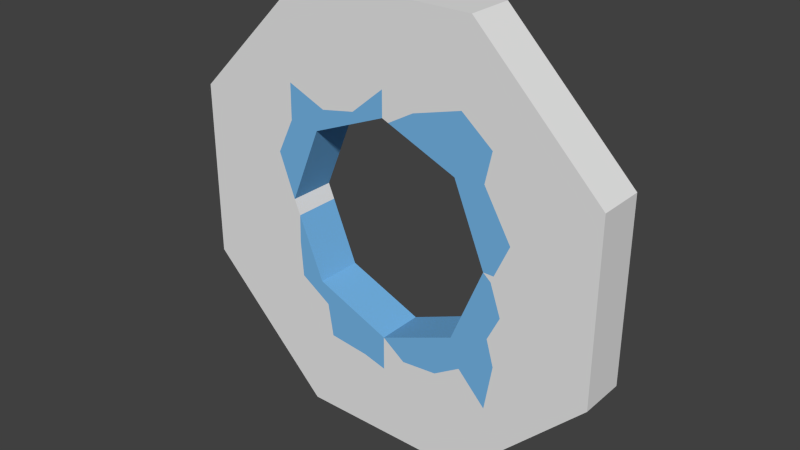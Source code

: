 # Source: wall_simple.blend  (saved by Blender 2.76.0; exported with 4.5.12 LTS)
import bpy
from mathutils import Matrix  # noqa: F401  (used for matrix-valued properties, if any)

bpy.ops.wm.read_factory_settings(use_empty=True)
scene = bpy.context.scene
scene.name = 'Scene'

# ---- collections
col_collection_1 = bpy.data.collections.new('Collection 1'); scene.collection.children.link(col_collection_1)

# ---- materials (node trees are filled in below, after node groups)
mat_breakable = bpy.data.materials.new('breakable')
mat_breakable.alpha_threshold = 0.0
mat_breakable.use_transparent_shadow = False
mat_breakable.diffuse_color = (0.1815, 0.47, 0.8, 1.0)
mat_breakable.roughness = 0.5
mat_wall = bpy.data.materials.new('wall')
mat_wall.alpha_threshold = 0.0
mat_wall.use_transparent_shadow = False
mat_wall.roughness = 0.5

# ---- material node trees

# ---- world
world_world = bpy.data.worlds.new('World'); scene.world = world_world
world_world.color = (0.05088, 0.05088, 0.05088)
world_world.use_sun_shadow = False
world_world.sun_shadow_jitter_overblur = 0.0
world_world.cycles.sampling_method = 'MANUAL'
world_world.cycles.sample_map_resolution = 256

# ---- meshes
me_cylinder_007 = bpy.data.meshes.new('Cylinder.007')
me_cylinder_007.from_pydata([(-70.71, 71.49, 21.5), (3.433e-13, 100.8, 21.5), (-100.0, 0.7832, 21.5), (-5.482e-06, 124.2, 21.5), (-72.97, 96.34, 21.5), (-11.52, 114.5, 21.5), (-99.15, 73.89, 21.5), (-115.2, 41.2, 21.5), (-98.74, 107.0, 21.5), (-30.6, 98.37, 21.5), (-62.71, 92.11, 21.5), (-11.52, 114.5, 0.0), (-3.204e-05, 100.8, 0.0), (-72.97, 96.34, 0.0), (-70.71, 71.49, 0.0), (-100.0, 0.7832, 0.0), (-3.753e-05, 124.2, 0.0), (-99.15, 73.89, 0.0), (-115.2, 41.2, 0.0), (-98.74, 107.0, 0.0), (-30.6, 98.37, 0.0), (-62.71, 92.11, 0.0)], [], [(3, 5, 1), (0, 4, 8, 6), (1, 9, 0), (2, 0, 6, 7), (10, 4, 0), (1, 5, 9), (10, 0, 9), (8, 19, 17, 6), (6, 17, 18, 7), (7, 18, 15, 2), (2, 15, 14, 0), (5, 11, 20, 9), (3, 16, 11, 5), (1, 12, 16, 3), (9, 20, 21, 10), (4, 13, 19, 8), (10, 21, 13, 4), (0, 14, 12, 1)])
_uv = me_cylinder_007.uv_layers.new(name='UVMap')
_uv.uv.foreach_set('vector', [0.5, 0.8127, 0.471, 0.7882, 0.5, 0.7537, 0.322, 0.68, 0.3163, 0.7425, 0.2514, 0.7693, 0.2504, 0.686, 0.5, 0.7537, 0.423, 0.7476, 0.322, 0.68, 0.2483, 0.502, 0.322, 0.68, 0.2504, 0.686, 0.21, 0.6037, 0.3421, 0.7319, 0.3163, 0.7425, 0.322, 0.68, 0.5, 0.7537, 0.471, 0.7882, 0.423, 0.7476, 0.3421, 0.7319, 0.322, 0.68, 0.423, 0.7476, 0.2514, 0.7693, 0.2514, 0.7693, 0.2504, 0.686, 0.2504, 0.686, 0.2504, 0.686, 0.2504, 0.686, 0.21, 0.6037, 0.21, 0.6037, 0.21, 0.6037, 0.21, 0.6037, 0.2483, 0.502, 0.2483, 0.502, 0.2483, 0.502, 0.2483, 0.502, 0.322, 0.68, 0.322, 0.68, 0.471, 0.7882, 0.471, 0.7882, 0.423, 0.7476, 0.423, 0.7476, 0.5, 0.8127, 0.5, 0.8127, 0.471, 0.7882, 0.471, 0.7882, 0.5, 0.7537, 0.5, 0.7537, 0.5, 0.8127, 0.5, 0.8127, 0.423, 0.7476, 0.423, 0.7476, 0.3421, 0.7319, 0.3421, 0.7319, 0.3163, 0.7425, 0.3163, 0.7425, 0.2514, 0.7693, 0.2514, 0.7693, 0.3421, 0.7319, 0.3421, 0.7319, 0.3163, 0.7425, 0.3163, 0.7425, 0.322, 0.68, 0.322, 0.68, 0.5, 0.7537, 0.5, 0.7537])
me_cylinder_007.materials.append(mat_breakable)
me_cylinder_007.use_remesh_preserve_volume = False
me_cylinder_007.use_remesh_preserve_attributes = False
me_cylinder_007.use_mirror_vertex_groups = False
me_cylinder_007.update()
me_cylinder_006 = bpy.data.meshes.new('Cylinder.006')
me_cylinder_006.from_pydata([(70.71, 71.49, 21.5), (100.0, 0.7832, 21.5), (75.63, 125.6, 21.5), (115.6, 13.69, 21.5), (98.09, 73.8, 21.5), (109.7, 0.7059, 21.5), (6.008, 98.29, 21.5), (104.3, 102.0, 21.5), (123.3, 30.72, 21.5), (30.34, 112.3, 21.5), (98.09, 73.8, 0.0), (70.71, 71.49, 0.0), (100.0, 0.7832, 0.0), (115.6, 13.69, 0.0), (109.7, 0.7059, 0.0), (75.63, 125.6, 0.0), (6.008, 98.29, 0.0), (104.3, 102.0, 0.0), (123.3, 30.72, 0.0), (30.34, 112.3, 0.0)], [], [(5, 3, 1), (2, 0, 4, 7), (0, 1, 3, 8, 4), (2, 9, 6, 0), (9, 19, 16, 6), (3, 13, 18, 8), (5, 14, 13, 3), (1, 12, 14, 5), (8, 18, 10, 4), (4, 10, 17, 7), (2, 15, 19, 9), (0, 11, 12, 1), (7, 17, 15, 2), (6, 16, 11, 0)])
_uv = me_cylinder_006.uv_layers.new(name='UVMap')
_uv.uv.foreach_set('vector', [0.7762, 0.5018, 0.791, 0.5345, 0.7517, 0.502, 0.6904, 0.8161, 0.678, 0.68, 0.7469, 0.6858, 0.7626, 0.7567, 0.678, 0.68, 0.7517, 0.502, 0.791, 0.5345, 0.8105, 0.5773, 0.7469, 0.6858, 0.6904, 0.8161, 0.5764, 0.7827, 0.5151, 0.7474, 0.678, 0.68, 0.5764, 0.7827, 0.5764, 0.7827, 0.5151, 0.7474, 0.5151, 0.7474, 0.791, 0.5345, 0.791, 0.5345, 0.8105, 0.5773, 0.8105, 0.5773, 0.7762, 0.5018, 0.7762, 0.5018, 0.791, 0.5345, 0.791, 0.5345, 0.7517, 0.502, 0.7517, 0.502, 0.7762, 0.5018, 0.7762, 0.5018, 0.8105, 0.5773, 0.8105, 0.5773, 0.7469, 0.6858, 0.7469, 0.6858, 0.7469, 0.6858, 0.7469, 0.6858, 0.7626, 0.7567, 0.7626, 0.7567, 0.6904, 0.8161, 0.6904, 0.8161, 0.5764, 0.7827, 0.5764, 0.7827, 0.678, 0.68, 0.678, 0.68, 0.7517, 0.502, 0.7517, 0.502, 0.7626, 0.7567, 0.7626, 0.7567, 0.6904, 0.8161, 0.6904, 0.8161, 0.5151, 0.7474, 0.5151, 0.7474, 0.678, 0.68, 0.678, 0.68])
me_cylinder_006.materials.append(mat_breakable)
me_cylinder_006.use_remesh_preserve_volume = False
me_cylinder_006.use_remesh_preserve_attributes = False
me_cylinder_006.use_mirror_vertex_groups = False
me_cylinder_006.update()
me_cylinder_005 = bpy.data.meshes.new('Cylinder.005')
me_cylinder_005.from_pydata([(100.0, 0.7832, 21.5), (70.71, -69.93, 21.5), (-7.629e-06, -99.22, 21.5), (110.7, -73.78, 21.5), (73.42, -100.0, 21.5), (107.2, -5.283, 21.5), (21.45, -114.8, 21.5), (105.8, -56.8, 21.5), (117.1, -33.68, 21.5), (79.47, -96.23, 21.5), (105.3, -123.4, 21.5), (112.6, -80.37, 21.5), (54.99, -111.6, 21.5), (70.71, -69.93, 0.0), (100.0, 0.7832, 0.0), (110.7, -73.78, 0.0), (-8.856e-06, -99.22, 0.0), (73.42, -100.0, 0.0), (107.2, -5.283, 0.0), (21.45, -114.8, 0.0), (105.8, -56.8, 0.0), (117.1, -33.68, 0.0), (79.47, -96.23, 0.0), (105.3, -123.4, 0.0), (112.6, -80.37, 0.0), (54.99, -111.6, 0.0)], [], [(0, 1, 3, 7, 8, 5), (4, 9, 10, 11, 3, 1), (4, 1, 2, 6, 12), (6, 19, 25, 12), (3, 15, 20, 7), (12, 25, 17, 4), (7, 20, 21, 8), (0, 14, 13, 1), (8, 21, 18, 5), (4, 17, 22, 9), (1, 13, 16, 2), (9, 22, 23, 10), (10, 23, 24, 11), (5, 18, 14, 0), (11, 24, 15, 3), (2, 16, 19, 6)])
_uv = me_cylinder_005.uv_layers.new(name='UVMap')
_uv.uv.foreach_set('vector', [0.7517, 0.502, 0.678, 0.324, 0.7785, 0.3143, 0.7662, 0.357, 0.7947, 0.4152, 0.7699, 0.4867, 0.6848, 0.2482, 0.7, 0.2578, 0.7651, 0.1893, 0.7833, 0.2977, 0.7785, 0.3143, 0.678, 0.324, 0.6848, 0.2482, 0.678, 0.324, 0.5, 0.2503, 0.554, 0.211, 0.6384, 0.219, 0.554, 0.211, 0.554, 0.211, 0.6384, 0.219, 0.6384, 0.219, 0.7785, 0.3143, 0.7785, 0.3143, 0.7662, 0.357, 0.7662, 0.357, 0.6384, 0.219, 0.6384, 0.219, 0.6848, 0.2482, 0.6848, 0.2482, 0.7662, 0.357, 0.7662, 0.357, 0.7947, 0.4152, 0.7947, 0.4152, 0.7517, 0.502, 0.7517, 0.502, 0.678, 0.324, 0.678, 0.324, 0.7947, 0.4152, 0.7947, 0.4152, 0.7699, 0.4867, 0.7699, 0.4867, 0.6848, 0.2482, 0.6848, 0.2482, 0.7, 0.2578, 0.7, 0.2578, 0.678, 0.324, 0.678, 0.324, 0.5, 0.2503, 0.5, 0.2503, 0.7, 0.2578, 0.7, 0.2578, 0.7651, 0.1893, 0.7651, 0.1893, 0.7651, 0.1893, 0.7651, 0.1893, 0.7833, 0.2977, 0.7833, 0.2977, 0.7699, 0.4867, 0.7699, 0.4867, 0.7517, 0.502, 0.7517, 0.502, 0.7833, 0.2977, 0.7833, 0.2977, 0.7785, 0.3143, 0.7785, 0.3143, 0.5, 0.2503, 0.5, 0.2503, 0.554, 0.211, 0.554, 0.211])
me_cylinder_005.materials.append(mat_breakable)
me_cylinder_005.use_remesh_preserve_volume = False
me_cylinder_005.use_remesh_preserve_attributes = False
me_cylinder_005.use_mirror_vertex_groups = False
me_cylinder_005.update()
me_cylinder_004 = bpy.data.meshes.new('Cylinder.004')
me_cylinder_004.from_pydata([(-7.629e-06, -99.22, 21.5), (-70.71, -69.93, 21.5), (-3.813e-06, -131.0, 0.0), (-70.71, -69.93, 0.0), (-5.19e-06, -131.0, 21.5), (-21.56, -125.3, 21.5), (-92.87, -72.07, 21.5), (-94.3, -12.97, 21.5), (-72.11, -85.54, 21.5), (-6.252e-06, -99.22, 0.0), (-59.2, -121.2, 21.5), (-64.09, -90.75, 21.5), (-95.1, -38.54, 21.5), (-21.56, -125.3, 0.0), (-92.87, -72.07, 0.0), (-94.3, -12.97, 0.0), (-72.11, -85.54, 0.0), (-59.2, -121.2, 0.0), (-64.09, -90.75, 0.0), (-95.1, -38.54, 0.0)], [], [(1, 6, 8), (0, 5, 4), (1, 7, 12, 6), (5, 0, 1, 8, 11, 10), (10, 17, 13, 5), (7, 15, 19, 12), (11, 18, 17, 10), (6, 14, 16, 8), (0, 9, 3, 1), (4, 2, 9, 0), (8, 16, 18, 11), (5, 13, 2, 4), (1, 3, 15, 7), (12, 19, 14, 6)])
_uv = me_cylinder_004.uv_layers.new(name='UVMap')
_uv.uv.foreach_set('vector', [0.322, 0.324, 0.2662, 0.3186, 0.3185, 0.2847, 0.5, 0.2503, 0.4457, 0.1847, 0.5, 0.1702, 0.322, 0.324, 0.2626, 0.4674, 0.2606, 0.403, 0.2662, 0.3186, 0.4457, 0.1847, 0.5, 0.2503, 0.322, 0.324, 0.3185, 0.2847, 0.3387, 0.2716, 0.351, 0.1949, 0.351, 0.1949, 0.351, 0.1949, 0.4457, 0.1847, 0.4457, 0.1847, 0.2626, 0.4674, 0.2626, 0.4674, 0.2606, 0.403, 0.2606, 0.403, 0.3387, 0.2716, 0.3387, 0.2716, 0.351, 0.1949, 0.351, 0.1949, 0.2662, 0.3186, 0.2662, 0.3186, 0.3185, 0.2847, 0.3185, 0.2847, 0.5, 0.2503, 0.5, 0.2503, 0.322, 0.324, 0.322, 0.324, 0.5, 0.1702, 0.5, 0.1702, 0.5, 0.2503, 0.5, 0.2503, 0.3185, 0.2847, 0.3185, 0.2847, 0.3387, 0.2716, 0.3387, 0.2716, 0.4457, 0.1847, 0.4457, 0.1847, 0.5, 0.1702, 0.5, 0.1702, 0.322, 0.324, 0.322, 0.324, 0.2626, 0.4674, 0.2626, 0.4674, 0.2606, 0.403, 0.2606, 0.403, 0.2662, 0.3186, 0.2662, 0.3186])
me_cylinder_004.materials.append(mat_breakable)
me_cylinder_004.use_remesh_preserve_volume = False
me_cylinder_004.use_remesh_preserve_attributes = False
me_cylinder_004.use_mirror_vertex_groups = False
me_cylinder_004.update()
me_cylinder_003 = bpy.data.meshes.new('Cylinder.003')
me_cylinder_003.from_pydata([(-198.6, 82.28, 21.5), (-82.28, 198.6, 21.5), (-100.0, 0.7832, 21.5), (-198.6, -7.629e-06, 21.5), (-2.289e-05, 198.6, 21.5), (-5.482e-06, 124.2, 21.5), (-72.97, 96.34, 21.5), (-11.52, 114.5, 21.5), (-99.15, 73.89, 21.5), (-115.2, 41.2, 21.5), (-98.74, 107.0, 21.5), (-30.6, 98.37, 21.5), (-62.71, 92.11, 21.5), (-198.6, 82.28, 0.0), (-82.28, 198.6, 0.0), (-198.6, -2.392e-05, 0.0), (-2.289e-05, 198.6, 0.0), (-100.0, 0.7832, 0.0), (-5.482e-06, 124.2, 0.0), (-72.97, 96.34, 0.0), (-11.52, 114.5, 0.0), (-99.15, 73.89, 0.0), (-115.2, 41.2, 0.0), (-98.74, 107.0, 0.0), (-30.6, 98.37, 0.0), (-62.71, 92.11, 0.0)], [], [(4, 1, 7, 5), (6, 11, 7), (0, 2, 9, 8), (6, 1, 0, 8, 10), (0, 3, 2), (7, 1, 6), (6, 12, 11), (3, 0, 13, 15), (1, 4, 16, 14), (0, 1, 14, 13), (11, 12, 25, 24), (6, 10, 23, 19), (8, 9, 22, 21), (12, 6, 19, 25), (10, 8, 21, 23), (5, 7, 20, 18), (9, 2, 17, 22), (7, 11, 24, 20)])
_uv = me_cylinder_003.uv_layers.new(name='UVMap')
_uv.uv.foreach_set('vector', [0.5, 1.0, 0.2929, 1.0, 0.471, 0.7882, 0.5, 0.8127, 0.3163, 0.7425, 0.423, 0.7476, 0.471, 0.7882, 0.0, 0.7071, 0.2483, 0.502, 0.21, 0.6037, 0.2504, 0.686, 0.3163, 0.7425, 0.2929, 1.0, 0.0, 0.7071, 0.2504, 0.686, 0.2514, 0.7693, 0.0, 0.7071, 0.0, 0.5, 0.2483, 0.502, 0.471, 0.7882, 0.2929, 1.0, 0.3163, 0.7425, 0.3163, 0.7425, 0.3421, 0.7319, 0.423, 0.7476, 0.0, 0.5, 0.0, 0.7071, 0.0, 0.7071, 0.0, 0.5, 0.2929, 1.0, 0.5, 1.0, 0.5, 1.0, 0.2929, 1.0, 0.0, 0.7071, 0.2929, 1.0, 0.2929, 1.0, 0.0, 0.7071, 0.423, 0.7476, 0.3421, 0.7319, 0.3421, 0.7319, 0.423, 0.7476, 0.3163, 0.7425, 0.2514, 0.7693, 0.2514, 0.7693, 0.3163, 0.7425, 0.2504, 0.686, 0.21, 0.6037, 0.21, 0.6037, 0.2504, 0.686, 0.3421, 0.7319, 0.3163, 0.7425, 0.3163, 0.7425, 0.3421, 0.7319, 0.2514, 0.7693, 0.2504, 0.686, 0.2504, 0.686, 0.2514, 0.7693, 0.5, 0.8127, 0.471, 0.7882, 0.471, 0.7882, 0.5, 0.8127, 0.21, 0.6037, 0.2483, 0.502, 0.2483, 0.502, 0.21, 0.6037, 0.471, 0.7882, 0.423, 0.7476, 0.423, 0.7476, 0.471, 0.7882])
me_cylinder_003.materials.append(mat_wall)
me_cylinder_003.use_remesh_preserve_volume = False
me_cylinder_003.use_remesh_preserve_attributes = False
me_cylinder_003.use_mirror_vertex_groups = False
me_cylinder_003.update()
me_cylinder_002 = bpy.data.meshes.new('Cylinder.002')
me_cylinder_002.from_pydata([(-82.28, -198.6, 21.5), (-198.6, -82.28, 21.5), (-100.0, 0.7832, 21.5), (0.0, -198.6, 21.5), (-198.6, -7.629e-06, 21.5), (-5.19e-06, -131.0, 21.5), (-21.56, -125.3, 21.5), (-92.87, -72.07, 21.5), (-94.3, -12.97, 21.5), (-72.11, -85.54, 21.5), (-59.2, -121.2, 21.5), (-64.09, -90.75, 21.5), (-95.1, -38.54, 21.5), (-82.28, -198.6, 0.0), (-198.6, -82.28, 0.0), (0.0, -198.6, 0.0), (-198.6, -2.392e-05, 0.0), (-100.0, 0.7832, 0.0), (-94.3, -12.97, 0.0), (-5.19e-06, -131.0, 0.0), (-21.56, -125.3, 0.0), (-92.87, -72.07, 0.0), (-72.11, -85.54, 0.0), (-59.2, -121.2, 0.0), (-64.09, -90.75, 0.0), (-95.1, -38.54, 0.0)], [], [(4, 1, 2), (7, 1, 0, 9), (6, 0, 3, 5), (0, 6, 10, 11, 9), (8, 2, 1, 7, 12), (3, 0, 13, 15), (1, 4, 16, 14), (0, 1, 14, 13), (2, 8, 18, 17), (11, 10, 23, 24), (6, 5, 19, 20), (9, 11, 24, 22), (10, 6, 20, 23), (7, 9, 22, 21), (12, 7, 21, 25), (8, 12, 25, 18)])
_uv = me_cylinder_002.uv_layers.new(name='UVMap')
_uv.uv.foreach_set('vector', [0.0, 0.5, 0.0, 0.2929, 0.2483, 0.502, 0.2662, 0.3186, 0.0, 0.2929, 0.2929, 0.0, 0.3185, 0.2847, 0.4457, 0.1847, 0.2929, 0.0, 0.5, 0.0, 0.5, 0.1702, 0.2929, 0.0, 0.4457, 0.1847, 0.351, 0.1949, 0.3387, 0.2716, 0.3185, 0.2847, 0.2626, 0.4674, 0.2483, 0.502, 0.0, 0.2929, 0.2662, 0.3186, 0.2606, 0.403, 0.5, 0.0, 0.2929, 0.0, 0.2929, 0.0, 0.5, 0.0, 0.0, 0.2929, 0.0, 0.5, 0.0, 0.5, 0.0, 0.2929, 0.2929, 0.0, 0.0, 0.2929, 0.0, 0.2929, 0.2929, 0.0, 0.2483, 0.502, 0.2626, 0.4674, 0.2626, 0.4674, 0.2483, 0.502, 0.3387, 0.2716, 0.351, 0.1949, 0.351, 0.1949, 0.3387, 0.2716, 0.4457, 0.1847, 0.5, 0.1702, 0.5, 0.1702, 0.4457, 0.1847, 0.3185, 0.2847, 0.3387, 0.2716, 0.3387, 0.2716, 0.3185, 0.2847, 0.351, 0.1949, 0.4457, 0.1847, 0.4457, 0.1847, 0.351, 0.1949, 0.2662, 0.3186, 0.3185, 0.2847, 0.3185, 0.2847, 0.2662, 0.3186, 0.2606, 0.403, 0.2662, 0.3186, 0.2662, 0.3186, 0.2606, 0.403, 0.2626, 0.4674, 0.2606, 0.403, 0.2606, 0.403, 0.2626, 0.4674])
me_cylinder_002.materials.append(mat_wall)
me_cylinder_002.use_remesh_preserve_volume = False
me_cylinder_002.use_remesh_preserve_attributes = False
me_cylinder_002.use_mirror_vertex_groups = False
me_cylinder_002.update()
me_cylinder_001 = bpy.data.meshes.new('Cylinder.001')
me_cylinder_001.from_pydata([(198.6, -82.28, 21.5), (82.28, -198.6, 21.5), (100.0, 0.7832, 21.5), (-7.629e-06, -99.22, 21.5), (198.6, -2.289e-05, 21.5), (0.0, -198.6, 21.5), (110.7, -73.78, 21.5), (73.42, -100.0, 21.5), (107.2, -5.283, 21.5), (21.45, -114.8, 21.5), (105.8, -56.8, 21.5), (117.1, -33.68, 21.5), (79.47, -96.23, 21.5), (105.3, -123.4, 21.5), (112.6, -80.37, 21.5), (54.99, -111.6, 21.5), (198.6, -82.28, 0.0), (82.28, -198.6, 0.0), (100.0, 0.7832, 0.0), (-7.629e-06, -99.22, 0.0), (0.0, -198.6, 0.0), (110.7, -73.78, 0.0), (73.42, -100.0, 0.0), (107.2, -5.283, 0.0), (21.45, -114.8, 0.0), (105.8, -56.8, 0.0), (117.1, -33.68, 0.0), (79.47, -96.23, 0.0), (105.3, -123.4, 0.0), (112.6, -80.37, 0.0), (54.99, -111.6, 0.0), (198.6, -3.918e-05, 0.0)], [], [(8, 11, 10, 6, 0), (1, 0, 6, 14, 13, 12, 7), (1, 7, 15, 9, 3), (0, 4, 2, 8), (1, 3, 5), (0, 1, 17, 16), (9, 15, 30, 24), (12, 13, 28, 27), (10, 11, 26, 25), (15, 7, 22, 30), (8, 2, 18, 23), (13, 14, 29, 28), (11, 8, 23, 26), (3, 9, 24, 19), (14, 6, 21, 29), (5, 3, 19, 20), (7, 12, 27, 22), (6, 10, 25, 21), (1, 5, 20, 17), (4, 0, 16, 31), (2, 4, 31, 18)])
_uv = me_cylinder_001.uv_layers.new(name='UVMap')
_uv.uv.foreach_set('vector', [0.7699, 0.4867, 0.7947, 0.4152, 0.7662, 0.357, 0.7785, 0.3143, 1.0, 0.2929, 0.7071, 0.0, 1.0, 0.2929, 0.7785, 0.3143, 0.7833, 0.2977, 0.7651, 0.1893, 0.7, 0.2578, 0.6848, 0.2482, 0.7071, 0.0, 0.6848, 0.2482, 0.6384, 0.219, 0.554, 0.211, 0.5, 0.2503, 1.0, 0.2929, 1.0, 0.5, 0.7517, 0.502, 0.7699, 0.4867, 0.7071, 0.0, 0.5, 0.2503, 0.5, 0.0, 1.0, 0.2929, 0.7071, 0.0, 0.7071, 0.0, 1.0, 0.2929, 0.554, 0.211, 0.6384, 0.219, 0.6384, 0.219, 0.554, 0.211, 0.7, 0.2578, 0.7651, 0.1893, 0.7651, 0.1893, 0.7, 0.2578, 0.7662, 0.357, 0.7947, 0.4152, 0.7947, 0.4152, 0.7662, 0.357, 0.6384, 0.219, 0.6848, 0.2482, 0.6848, 0.2482, 0.6384, 0.219, 0.7699, 0.4867, 0.7517, 0.502, 0.7517, 0.502, 0.7699, 0.4867, 0.7651, 0.1893, 0.7833, 0.2977, 0.7833, 0.2977, 0.7651, 0.1893, 0.7947, 0.4152, 0.7699, 0.4867, 0.7699, 0.4867, 0.7947, 0.4152, 0.5, 0.2503, 0.554, 0.211, 0.554, 0.211, 0.5, 0.2503, 0.7833, 0.2977, 0.7785, 0.3143, 0.7785, 0.3143, 0.7833, 0.2977, 0.5, 0.0, 0.5, 0.2503, 0.5, 0.2503, 0.5, 0.0, 0.6848, 0.2482, 0.7, 0.2578, 0.7, 0.2578, 0.6848, 0.2482, 0.7785, 0.3143, 0.7662, 0.357, 0.7662, 0.357, 0.7785, 0.3143, 0.7071, 0.0, 0.5, 0.0, 0.5, 0.0, 0.7071, 0.0, 1.0, 0.5, 1.0, 0.2929, 1.0, 0.2929, 1.0, 0.5, 0.7517, 0.502, 1.0, 0.5, 1.0, 0.5, 0.7517, 0.502])
me_cylinder_001.materials.append(mat_wall)
me_cylinder_001.use_remesh_preserve_volume = False
me_cylinder_001.use_remesh_preserve_attributes = False
me_cylinder_001.use_mirror_vertex_groups = False
me_cylinder_001.update()
me_cylinder = bpy.data.meshes.new('Cylinder')
me_cylinder.from_pydata([(82.28, 198.6, 21.5), (198.6, 82.28, 21.5), (3.433e-13, 100.8, 21.5), (198.6, -2.289e-05, 21.5), (-2.289e-05, 198.6, 21.5), (75.63, 125.6, 21.5), (115.6, 13.69, 21.5), (98.09, 73.8, 21.5), (109.7, 0.7059, 21.5), (6.008, 98.29, 21.5), (104.3, 102.0, 21.5), (123.3, 30.72, 21.5), (30.34, 112.3, 21.5), (82.28, 198.6, 0.0), (198.6, 82.28, 0.0), (198.6, -3.918e-05, 0.0), (3.433e-13, 100.8, 0.0), (-2.289e-05, 198.6, 0.0), (75.63, 125.6, 0.0), (115.6, 13.69, 0.0), (98.09, 73.8, 0.0), (109.7, 0.7059, 0.0), (6.008, 98.29, 0.0), (104.3, 102.0, 0.0), (123.3, 30.72, 0.0), (30.34, 112.3, 0.0)], [], [(3, 1, 6, 8), (0, 5, 10, 7, 1), (11, 6, 1), (0, 2, 9, 12, 5), (0, 4, 2), (7, 11, 1), (1, 3, 15, 14), (0, 1, 14, 13), (5, 12, 25, 18), (2, 4, 17, 16), (10, 5, 18, 23), (8, 6, 19, 21), (12, 9, 22, 25), (6, 11, 24, 19), (9, 2, 16, 22), (11, 7, 20, 24), (7, 10, 23, 20), (4, 0, 13, 17)])
_uv = me_cylinder.uv_layers.new(name='UVMap')
_uv.uv.foreach_set('vector', [1.0, 0.5, 1.0, 0.7071, 0.791, 0.5345, 0.7762, 0.5018, 0.7071, 1.0, 0.6904, 0.8161, 0.7626, 0.7567, 0.7469, 0.6858, 1.0, 0.7071, 0.8105, 0.5773, 0.791, 0.5345, 1.0, 0.7071, 0.7071, 1.0, 0.5, 0.7537, 0.5151, 0.7474, 0.5764, 0.7827, 0.6904, 0.8161, 0.7071, 1.0, 0.5, 1.0, 0.5, 0.7537, 0.7469, 0.6858, 0.8105, 0.5773, 1.0, 0.7071, 1.0, 0.7071, 1.0, 0.5, 1.0, 0.5, 1.0, 0.7071, 0.7071, 1.0, 1.0, 0.7071, 1.0, 0.7071, 0.7071, 1.0, 0.6904, 0.8161, 0.5764, 0.7827, 0.5764, 0.7827, 0.6904, 0.8161, 0.5, 0.7537, 0.5, 1.0, 0.5, 1.0, 0.5, 0.7537, 0.7626, 0.7567, 0.6904, 0.8161, 0.6904, 0.8161, 0.7626, 0.7567, 0.7762, 0.5018, 0.791, 0.5345, 0.791, 0.5345, 0.7762, 0.5018, 0.5764, 0.7827, 0.5151, 0.7474, 0.5151, 0.7474, 0.5764, 0.7827, 0.791, 0.5345, 0.8105, 0.5773, 0.8105, 0.5773, 0.791, 0.5345, 0.5151, 0.7474, 0.5, 0.7537, 0.5, 0.7537, 0.5151, 0.7474, 0.8105, 0.5773, 0.7469, 0.6858, 0.7469, 0.6858, 0.8105, 0.5773, 0.7469, 0.6858, 0.7626, 0.7567, 0.7626, 0.7567, 0.7469, 0.6858, 0.5, 1.0, 0.7071, 1.0, 0.7071, 1.0, 0.5, 1.0])
me_cylinder.materials.append(mat_wall)
me_cylinder.use_remesh_preserve_volume = False
me_cylinder.use_remesh_preserve_attributes = False
me_cylinder.use_mirror_vertex_groups = False
me_cylinder.update()

# ---- objects
ob_wall_piece1 = bpy.data.objects.new('wall_piece1', me_cylinder_007)
ob_wall_piece2 = bpy.data.objects.new('wall_piece2', me_cylinder_006)
ob_wall_piece3 = bpy.data.objects.new('wall_piece3', me_cylinder_005)
ob_wall_piece4 = bpy.data.objects.new('wall_piece4', me_cylinder_004)
ob_wall_simple1 = bpy.data.objects.new('wall_simple1', me_cylinder_003)
ob_wall_simple4 = bpy.data.objects.new('wall_simple4', me_cylinder_002)
ob_wall_simple3 = bpy.data.objects.new('wall_simple3', me_cylinder_001)
ob_wall_simple2 = bpy.data.objects.new('wall_simple2', me_cylinder)

# ---- transforms, parenting, visibility, modifiers, constraints
ob_wall_piece1.location = (0.0, 0.0, 199.2)
ob_wall_piece1.rotation_euler = (1.571, -0.0, -0.0)
ob_wall_piece1.lineart.crease_threshold = 0.0
_m = ob_wall_piece1.modifiers.new('Mirror', 'MIRROR')
_m.use_axis = (False, False, True)
_m.use_clip = True
ob_wall_piece2.location = (0.0, 0.0, 199.2)
ob_wall_piece2.rotation_euler = (1.571, -0.0, -0.0)
ob_wall_piece2.lineart.crease_threshold = 0.0
_m = ob_wall_piece2.modifiers.new('Mirror', 'MIRROR')
_m.use_axis = (False, False, True)
_m.use_clip = True
ob_wall_piece3.location = (0.0, 0.0, 199.2)
ob_wall_piece3.rotation_euler = (1.571, -0.0, -0.0)
ob_wall_piece3.lineart.crease_threshold = 0.0
_m = ob_wall_piece3.modifiers.new('Mirror', 'MIRROR')
_m.use_axis = (False, False, True)
_m.use_clip = True
ob_wall_piece4.location = (0.0, 0.0, 199.2)
ob_wall_piece4.rotation_euler = (1.571, -0.0, -0.0)
ob_wall_piece4.lineart.crease_threshold = 0.0
_m = ob_wall_piece4.modifiers.new('Mirror', 'MIRROR')
_m.use_axis = (False, False, True)
_m.use_clip = True
ob_wall_simple1.location = (0.0, 0.0, 199.2)
ob_wall_simple1.rotation_euler = (1.571, -0.0, -0.0)
ob_wall_simple1.lineart.crease_threshold = 0.0
_m = ob_wall_simple1.modifiers.new('Mirror', 'MIRROR')
_m.use_axis = (False, False, True)
_m.use_clip = True
ob_wall_simple4.location = (0.0, 0.0, 199.2)
ob_wall_simple4.rotation_euler = (1.571, -0.0, -0.0)
ob_wall_simple4.lineart.crease_threshold = 0.0
_m = ob_wall_simple4.modifiers.new('Mirror', 'MIRROR')
_m.use_axis = (False, False, True)
_m.use_clip = True
ob_wall_simple3.location = (0.0, 0.0, 199.2)
ob_wall_simple3.rotation_euler = (1.571, -0.0, -0.0)
ob_wall_simple3.lineart.crease_threshold = 0.0
_m = ob_wall_simple3.modifiers.new('Mirror', 'MIRROR')
_m.use_axis = (False, False, True)
_m.use_clip = True
ob_wall_simple2.location = (0.0, 0.0, 199.2)
ob_wall_simple2.rotation_euler = (1.571, -0.0, -0.0)
ob_wall_simple2.lineart.crease_threshold = 0.0
_m = ob_wall_simple2.modifiers.new('Mirror', 'MIRROR')
_m.use_axis = (False, False, True)
_m.use_clip = True

# ---- collection membership
col_collection_1.objects.link(ob_wall_piece1)
col_collection_1.objects.link(ob_wall_piece2)
col_collection_1.objects.link(ob_wall_piece3)
col_collection_1.objects.link(ob_wall_piece4)
col_collection_1.objects.link(ob_wall_simple1)
col_collection_1.objects.link(ob_wall_simple4)
col_collection_1.objects.link(ob_wall_simple3)
col_collection_1.objects.link(ob_wall_simple2)

# ---- scene / render settings (as saved in the file)
scene.frame_start = 1; scene.frame_end = 250; scene.frame_set(1)
scene.render.engine = 'BLENDER_EEVEE_NEXT'
scene.render.resolution_percentage = 50
scene.render.dither_intensity = 0.0
scene.cycles.use_denoising = False
scene.cycles.samples = 10
scene.cycles.sampling_pattern = 'TABULATED_SOBOL'
scene.cycles.light_sampling_threshold = 0.0
scene.cycles.use_adaptive_sampling = False
scene.cycles.use_light_tree = False
scene.cycles.blur_glossy = 0.0
scene.cycles.pixel_filter_type = 'GAUSSIAN'
scene.cycles.sample_clamp_indirect = 0.0
scene.view_settings.view_transform = 'Standard'
scene.unit_settings.scale_length = 0.01
bpy.context.view_layer.update()

# ---- added for rendering (the .blend has no active camera and no usable light): camera, sun
cam_auto = bpy.data.cameras.new('AutoCamera')
cam_auto.lens = 50.0
cam_auto.sensor_width = 36.0
cam_auto.clip_end = 9149.34
ob_auto_camera = bpy.data.objects.new('AutoCamera', cam_auto)
scene.collection.objects.link(ob_auto_camera)
ob_auto_camera.location = (521.332, -625.598, 616.282)
ob_auto_camera.rotation_euler = (1.09748, -7.21219e-08, 0.694738)
scene.camera = ob_auto_camera
light_auto_sun = bpy.data.lights.new('AutoSun', 'SUN')
light_auto_sun.energy = 3.0
light_auto_sun.angle = 0.0523599
ob_auto_sun = bpy.data.objects.new('AutoSun', light_auto_sun)
scene.collection.objects.link(ob_auto_sun)
ob_auto_sun.rotation_euler = (0.872665, 0.174533, 0.523599)
bpy.context.view_layer.update()
